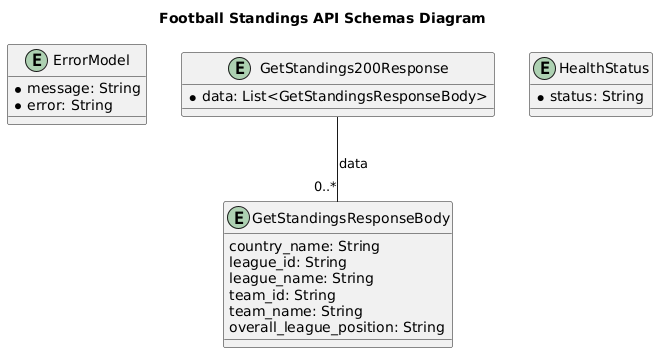

The diagram above was rendered by PlantUML. Its source (embedded in the PNG):
@startuml
title Football Standings API Schemas Diagram

entity ErrorModel {
    * message: String
    * error: String
}

entity GetStandings200Response {
    * data: List<GetStandingsResponseBody>
}

entity GetStandingsResponseBody {
    country_name: String
    league_id: String
    league_name: String
    team_id: String
    team_name: String
    overall_league_position: String
}

entity HealthStatus {
    * status: String
}


GetStandings200Response -- "0..*" GetStandingsResponseBody : data
@enduml